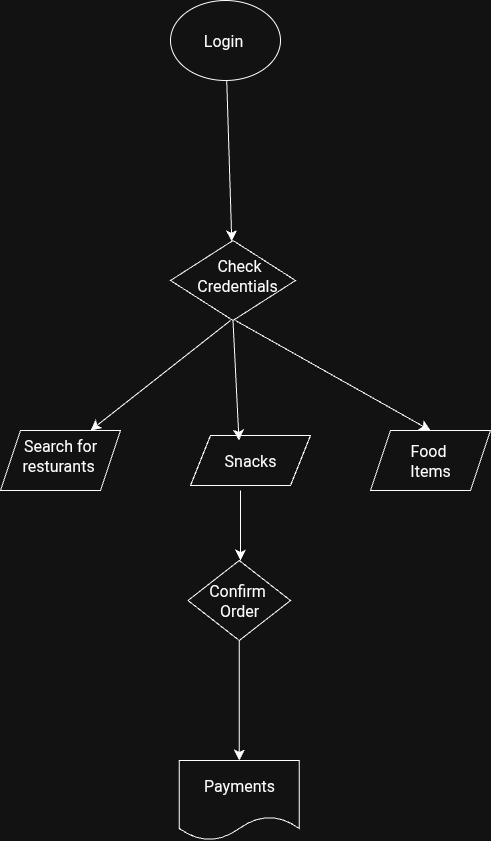

The diagram above was exported from draw.io. Its source (the exported page's mxGraphModel, read from the mxfile embedded in the PNG):
<mxGraphModel dx="498" dy="892" grid="1" gridSize="10" guides="1" tooltips="1" connect="1" arrows="1" fold="1" page="1" pageScale="1" pageWidth="850" pageHeight="1100" math="0" shadow="0">
  <root>
    <mxCell id="0" />
    <mxCell id="1" parent="0" />
    <mxCell id="yPHdBjRxYtNSJ-IBx4Qt-8" value="" style="ellipse;whiteSpace=wrap;html=1;" parent="1" vertex="1">
      <mxGeometry x="470" y="540" height="80" as="geometry" />
    </mxCell>
    <mxCell id="x18dMgCq-FgT8CJp1ktV-8" value="" style="shape=parallelogram;perimeter=parallelogramPerimeter;whiteSpace=wrap;html=1;fixedSize=1;" parent="1" vertex="1">
      <mxGeometry x="380" y="535" width="120" height="50" as="geometry" />
    </mxCell>
    <mxCell id="x18dMgCq-FgT8CJp1ktV-13" value="" style="whiteSpace=wrap;html=1;" parent="1" vertex="1">
      <mxGeometry x="300" y="390" width="120" as="geometry" />
    </mxCell>
    <mxCell id="x18dMgCq-FgT8CJp1ktV-14" value="" style="shape=parallelogram;perimeter=parallelogramPerimeter;whiteSpace=wrap;html=1;fixedSize=1;" parent="1" vertex="1">
      <mxGeometry x="560" y="530" width="120" height="60" as="geometry" />
    </mxCell>
    <mxCell id="x18dMgCq-FgT8CJp1ktV-15" value="" style="shape=parallelogram;perimeter=parallelogramPerimeter;whiteSpace=wrap;html=1;fixedSize=1;" parent="1" vertex="1">
      <mxGeometry x="190" y="530" width="120" height="60" as="geometry" />
    </mxCell>
    <mxCell id="uxTBBE6dLHoVpLg81bSA-4" value="" style="edgeStyle=none;curved=1;rounded=0;orthogonalLoop=1;jettySize=auto;html=1;fontSize=12;startSize=8;endSize=8;" edge="1" parent="1" source="uxTBBE6dLHoVpLg81bSA-2" target="uxTBBE6dLHoVpLg81bSA-3">
      <mxGeometry relative="1" as="geometry" />
    </mxCell>
    <mxCell id="uxTBBE6dLHoVpLg81bSA-2" value="" style="ellipse;whiteSpace=wrap;html=1;" vertex="1" parent="1">
      <mxGeometry x="360" y="100" width="110" height="80" as="geometry" />
    </mxCell>
    <mxCell id="uxTBBE6dLHoVpLg81bSA-3" value="" style="rhombus;whiteSpace=wrap;html=1;" vertex="1" parent="1">
      <mxGeometry x="360" y="340" width="125" height="80" as="geometry" />
    </mxCell>
    <mxCell id="uxTBBE6dLHoVpLg81bSA-8" value="" style="edgeStyle=none;orthogonalLoop=1;jettySize=auto;html=1;rounded=0;fontSize=12;startSize=8;endSize=8;curved=1;exitX=0.5;exitY=1;exitDx=0;exitDy=0;" edge="1" parent="1" source="uxTBBE6dLHoVpLg81bSA-3">
      <mxGeometry width="140" relative="1" as="geometry">
        <mxPoint x="428" y="470" as="sourcePoint" />
        <mxPoint x="428.5" y="540" as="targetPoint" />
        <Array as="points" />
      </mxGeometry>
    </mxCell>
    <mxCell id="uxTBBE6dLHoVpLg81bSA-10" value="" style="edgeStyle=none;orthogonalLoop=1;jettySize=auto;html=1;rounded=0;fontSize=12;startSize=8;endSize=8;curved=1;entryX=0.75;entryY=0;entryDx=0;entryDy=0;" edge="1" parent="1" target="x18dMgCq-FgT8CJp1ktV-15">
      <mxGeometry width="140" relative="1" as="geometry">
        <mxPoint x="420" y="420" as="sourcePoint" />
        <mxPoint x="290" y="520" as="targetPoint" />
        <Array as="points" />
      </mxGeometry>
    </mxCell>
    <mxCell id="uxTBBE6dLHoVpLg81bSA-14" value="" style="edgeStyle=none;orthogonalLoop=1;jettySize=auto;html=1;rounded=0;fontSize=12;startSize=8;endSize=8;curved=1;" edge="1" parent="1">
      <mxGeometry width="140" relative="1" as="geometry">
        <mxPoint x="430" y="590" as="sourcePoint" />
        <mxPoint x="430" y="660" as="targetPoint" />
        <Array as="points" />
      </mxGeometry>
    </mxCell>
    <mxCell id="uxTBBE6dLHoVpLg81bSA-17" value="" style="edgeStyle=none;curved=1;rounded=0;orthogonalLoop=1;jettySize=auto;html=1;fontSize=12;startSize=8;endSize=8;" edge="1" parent="1" source="uxTBBE6dLHoVpLg81bSA-15" target="uxTBBE6dLHoVpLg81bSA-16">
      <mxGeometry relative="1" as="geometry" />
    </mxCell>
    <mxCell id="uxTBBE6dLHoVpLg81bSA-15" value="" style="rhombus;whiteSpace=wrap;html=1;" vertex="1" parent="1">
      <mxGeometry x="377.5" y="660" width="102.5" height="80" as="geometry" />
    </mxCell>
    <mxCell id="uxTBBE6dLHoVpLg81bSA-16" value="" style="shape=document;whiteSpace=wrap;html=1;boundedLbl=1;" vertex="1" parent="1">
      <mxGeometry x="368.75" y="860" width="120" height="80" as="geometry" />
    </mxCell>
    <mxCell id="uxTBBE6dLHoVpLg81bSA-18" value="Login&amp;nbsp;" style="text;strokeColor=none;fillColor=none;html=1;align=center;verticalAlign=middle;whiteSpace=wrap;rounded=0;fontSize=16;" vertex="1" parent="1">
      <mxGeometry x="385" y="125" width="60" height="30" as="geometry" />
    </mxCell>
    <mxCell id="uxTBBE6dLHoVpLg81bSA-20" value="Check&lt;div&gt;Credentials&amp;nbsp;&lt;/div&gt;" style="text;strokeColor=none;fillColor=none;html=1;align=center;verticalAlign=middle;whiteSpace=wrap;rounded=0;fontSize=16;" vertex="1" parent="1">
      <mxGeometry x="398.75" y="360" width="60" height="30" as="geometry" />
    </mxCell>
    <mxCell id="uxTBBE6dLHoVpLg81bSA-22" value="" style="edgeStyle=none;orthogonalLoop=1;jettySize=auto;html=1;rounded=0;fontSize=12;startSize=8;endSize=8;curved=1;entryX=0.5;entryY=0;entryDx=0;entryDy=0;" edge="1" parent="1" target="x18dMgCq-FgT8CJp1ktV-14">
      <mxGeometry width="140" relative="1" as="geometry">
        <mxPoint x="425" y="420" as="sourcePoint" />
        <mxPoint x="565" y="420" as="targetPoint" />
        <Array as="points" />
      </mxGeometry>
    </mxCell>
    <mxCell id="uxTBBE6dLHoVpLg81bSA-23" value="Search for resturants&amp;nbsp;" style="text;strokeColor=none;fillColor=none;html=1;align=center;verticalAlign=middle;whiteSpace=wrap;rounded=0;fontSize=16;" vertex="1" parent="1">
      <mxGeometry x="220" y="540" width="60" height="30" as="geometry" />
    </mxCell>
    <mxCell id="uxTBBE6dLHoVpLg81bSA-24" value="Snacks" style="text;strokeColor=none;fillColor=none;html=1;align=center;verticalAlign=middle;whiteSpace=wrap;rounded=0;fontSize=16;" vertex="1" parent="1">
      <mxGeometry x="410" y="545" width="60" height="30" as="geometry" />
    </mxCell>
    <mxCell id="uxTBBE6dLHoVpLg81bSA-25" value="Food&amp;nbsp;&lt;div&gt;Items&lt;/div&gt;" style="text;strokeColor=none;fillColor=none;html=1;align=center;verticalAlign=middle;whiteSpace=wrap;rounded=0;fontSize=16;" vertex="1" parent="1">
      <mxGeometry x="590" y="545" width="60" height="30" as="geometry" />
    </mxCell>
    <mxCell id="uxTBBE6dLHoVpLg81bSA-26" value="Confirm&amp;nbsp;&lt;div&gt;Order&lt;/div&gt;" style="text;strokeColor=none;fillColor=none;html=1;align=center;verticalAlign=middle;whiteSpace=wrap;rounded=0;fontSize=16;" vertex="1" parent="1">
      <mxGeometry x="398.75" y="685" width="60" height="30" as="geometry" />
    </mxCell>
    <mxCell id="uxTBBE6dLHoVpLg81bSA-27" value="Payments" style="text;strokeColor=none;fillColor=none;html=1;align=center;verticalAlign=middle;whiteSpace=wrap;rounded=0;fontSize=16;" vertex="1" parent="1">
      <mxGeometry x="398.75" y="870" width="60" height="30" as="geometry" />
    </mxCell>
  </root>
</mxGraphModel>